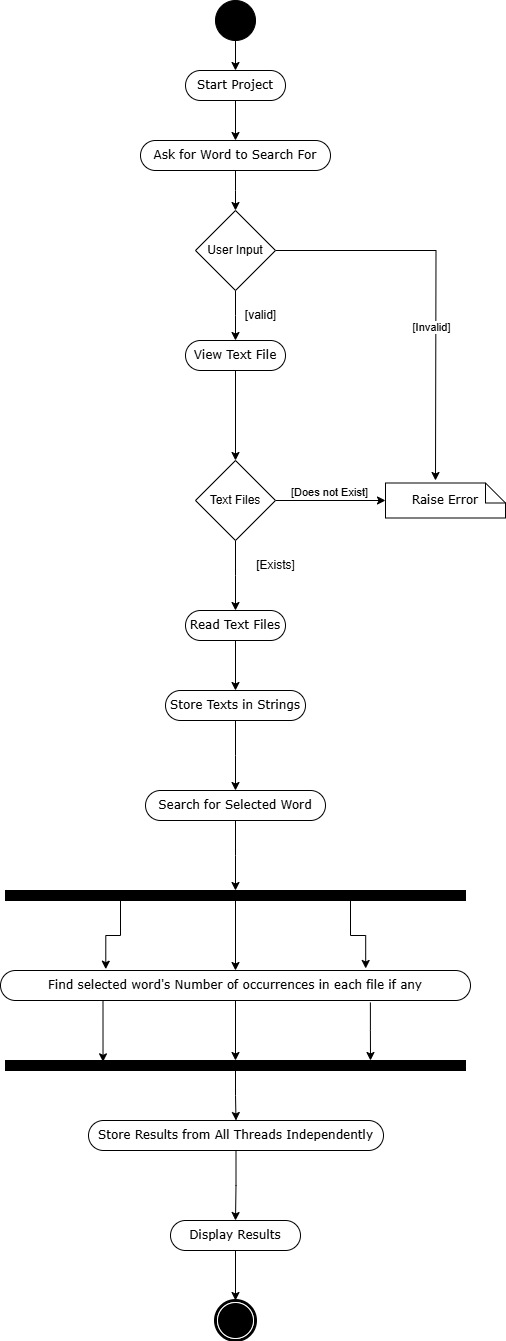

The diagram above was exported from draw.io. Its source (the exported page's mxGraphModel, read from the mxfile embedded in the PNG):
<mxGraphModel dx="1221" dy="-440" grid="1" gridSize="10" guides="1" tooltips="1" connect="1" arrows="1" fold="1" page="1" pageScale="1" pageWidth="850" pageHeight="1100" math="0" shadow="0">
  <root>
    <mxCell id="0" />
    <mxCell id="1" parent="0" />
    <mxCell id="9JvdMXzYf28fYA4I5Dxf-1" style="edgeStyle=orthogonalEdgeStyle;rounded=0;orthogonalLoop=1;jettySize=auto;html=1;exitX=0.5;exitY=1;exitDx=0;exitDy=0;entryX=0.5;entryY=0;entryDx=0;entryDy=0;" edge="1" parent="1" source="9JvdMXzYf28fYA4I5Dxf-2" target="9JvdMXzYf28fYA4I5Dxf-4">
      <mxGeometry relative="1" as="geometry" />
    </mxCell>
    <mxCell id="9JvdMXzYf28fYA4I5Dxf-2" value="" style="ellipse;whiteSpace=wrap;html=1;rounded=0;shadow=0;comic=0;labelBackgroundColor=none;strokeWidth=1;fillColor=#000000;fontFamily=Verdana;fontSize=12;align=center;" vertex="1" parent="1">
      <mxGeometry x="405" y="1110" width="40" height="40" as="geometry" />
    </mxCell>
    <mxCell id="9JvdMXzYf28fYA4I5Dxf-3" style="edgeStyle=orthogonalEdgeStyle;rounded=0;orthogonalLoop=1;jettySize=auto;html=1;exitX=0.5;exitY=1;exitDx=0;exitDy=0;entryX=0.5;entryY=0;entryDx=0;entryDy=0;" edge="1" parent="1" source="9JvdMXzYf28fYA4I5Dxf-4" target="9JvdMXzYf28fYA4I5Dxf-6">
      <mxGeometry relative="1" as="geometry" />
    </mxCell>
    <mxCell id="9JvdMXzYf28fYA4I5Dxf-4" value="Start Project" style="rounded=1;whiteSpace=wrap;html=1;shadow=0;comic=0;labelBackgroundColor=none;strokeWidth=1;fontFamily=Verdana;fontSize=12;align=center;arcSize=50;" vertex="1" parent="1">
      <mxGeometry x="375" y="1180" width="100" height="30" as="geometry" />
    </mxCell>
    <mxCell id="9JvdMXzYf28fYA4I5Dxf-5" style="edgeStyle=orthogonalEdgeStyle;rounded=0;orthogonalLoop=1;jettySize=auto;html=1;exitX=0.5;exitY=1;exitDx=0;exitDy=0;entryX=0.5;entryY=0;entryDx=0;entryDy=0;" edge="1" parent="1" source="9JvdMXzYf28fYA4I5Dxf-6">
      <mxGeometry relative="1" as="geometry">
        <mxPoint x="425" y="1320" as="targetPoint" />
      </mxGeometry>
    </mxCell>
    <mxCell id="9JvdMXzYf28fYA4I5Dxf-6" value="Ask for Word to Search For" style="rounded=1;whiteSpace=wrap;html=1;shadow=0;comic=0;labelBackgroundColor=none;strokeWidth=1;fontFamily=Verdana;fontSize=12;align=center;arcSize=50;" vertex="1" parent="1">
      <mxGeometry x="330" y="1250" width="190" height="30" as="geometry" />
    </mxCell>
    <mxCell id="9JvdMXzYf28fYA4I5Dxf-7" value="[valid]" style="text;html=1;align=center;verticalAlign=middle;resizable=0;points=[];autosize=1;strokeColor=none;fillColor=none;" vertex="1" parent="1">
      <mxGeometry x="425" y="1410" width="50" height="30" as="geometry" />
    </mxCell>
    <mxCell id="9JvdMXzYf28fYA4I5Dxf-8" style="edgeStyle=orthogonalEdgeStyle;rounded=0;orthogonalLoop=1;jettySize=auto;html=1;exitX=0.5;exitY=1;exitDx=0;exitDy=0;entryX=0.5;entryY=0;entryDx=0;entryDy=0;" edge="1" parent="1" source="9JvdMXzYf28fYA4I5Dxf-9" target="9JvdMXzYf28fYA4I5Dxf-17">
      <mxGeometry relative="1" as="geometry" />
    </mxCell>
    <mxCell id="9JvdMXzYf28fYA4I5Dxf-9" value="View Text File" style="rounded=1;whiteSpace=wrap;html=1;shadow=0;comic=0;labelBackgroundColor=none;strokeWidth=1;fontFamily=Verdana;fontSize=12;align=center;arcSize=50;" vertex="1" parent="1">
      <mxGeometry x="375" y="1450" width="100" height="30" as="geometry" />
    </mxCell>
    <mxCell id="9JvdMXzYf28fYA4I5Dxf-10" style="edgeStyle=orthogonalEdgeStyle;rounded=0;orthogonalLoop=1;jettySize=auto;html=1;exitX=0.5;exitY=1;exitDx=0;exitDy=0;" edge="1" parent="1" source="9JvdMXzYf28fYA4I5Dxf-13">
      <mxGeometry relative="1" as="geometry">
        <mxPoint x="425" y="1450" as="targetPoint" />
      </mxGeometry>
    </mxCell>
    <mxCell id="9JvdMXzYf28fYA4I5Dxf-11" style="edgeStyle=orthogonalEdgeStyle;rounded=0;orthogonalLoop=1;jettySize=auto;html=1;exitX=1;exitY=0.5;exitDx=0;exitDy=0;" edge="1" parent="1" source="9JvdMXzYf28fYA4I5Dxf-13">
      <mxGeometry relative="1" as="geometry">
        <mxPoint x="625" y="1590" as="targetPoint" />
      </mxGeometry>
    </mxCell>
    <mxCell id="9JvdMXzYf28fYA4I5Dxf-12" value="[Invalid]" style="edgeLabel;html=1;align=center;verticalAlign=middle;resizable=0;points=[];" vertex="1" connectable="0" parent="9JvdMXzYf28fYA4I5Dxf-11">
      <mxGeometry x="0.2159" y="9" relative="1" as="geometry">
        <mxPoint x="-14" as="offset" />
      </mxGeometry>
    </mxCell>
    <mxCell id="9JvdMXzYf28fYA4I5Dxf-13" value="User Input" style="rhombus;whiteSpace=wrap;html=1;" vertex="1" parent="1">
      <mxGeometry x="385" y="1320" width="80" height="80" as="geometry" />
    </mxCell>
    <mxCell id="9JvdMXzYf28fYA4I5Dxf-14" style="edgeStyle=orthogonalEdgeStyle;rounded=0;orthogonalLoop=1;jettySize=auto;html=1;exitX=1;exitY=0.5;exitDx=0;exitDy=0;entryX=0;entryY=0.5;entryDx=0;entryDy=0;entryPerimeter=0;" edge="1" parent="1" source="9JvdMXzYf28fYA4I5Dxf-17" target="9JvdMXzYf28fYA4I5Dxf-18">
      <mxGeometry relative="1" as="geometry">
        <mxPoint x="535" y="1570" as="targetPoint" />
      </mxGeometry>
    </mxCell>
    <mxCell id="9JvdMXzYf28fYA4I5Dxf-15" value="[Does not Exist]" style="edgeLabel;html=1;align=center;verticalAlign=middle;resizable=0;points=[];" vertex="1" connectable="0" parent="9JvdMXzYf28fYA4I5Dxf-14">
      <mxGeometry x="0.2159" y="9" relative="1" as="geometry">
        <mxPoint x="-14" as="offset" />
      </mxGeometry>
    </mxCell>
    <mxCell id="9JvdMXzYf28fYA4I5Dxf-16" style="edgeStyle=orthogonalEdgeStyle;rounded=0;orthogonalLoop=1;jettySize=auto;html=1;exitX=0.5;exitY=1;exitDx=0;exitDy=0;" edge="1" parent="1" source="9JvdMXzYf28fYA4I5Dxf-17">
      <mxGeometry relative="1" as="geometry">
        <mxPoint x="425" y="1720" as="targetPoint" />
      </mxGeometry>
    </mxCell>
    <mxCell id="9JvdMXzYf28fYA4I5Dxf-17" value="Text Files" style="rhombus;whiteSpace=wrap;html=1;" vertex="1" parent="1">
      <mxGeometry x="385" y="1570" width="80" height="80" as="geometry" />
    </mxCell>
    <mxCell id="9JvdMXzYf28fYA4I5Dxf-18" value="Raise Error" style="shape=note;whiteSpace=wrap;html=1;rounded=0;shadow=0;comic=0;labelBackgroundColor=none;strokeWidth=1;fontFamily=Verdana;fontSize=12;align=center;size=20;" vertex="1" parent="1">
      <mxGeometry x="575" y="1592.5" width="120" height="35" as="geometry" />
    </mxCell>
    <mxCell id="9JvdMXzYf28fYA4I5Dxf-19" value="[Exists]" style="text;html=1;align=center;verticalAlign=middle;resizable=0;points=[];autosize=1;strokeColor=none;fillColor=none;" vertex="1" parent="1">
      <mxGeometry x="435" y="1660" width="60" height="30" as="geometry" />
    </mxCell>
    <mxCell id="9JvdMXzYf28fYA4I5Dxf-20" style="edgeStyle=orthogonalEdgeStyle;rounded=0;orthogonalLoop=1;jettySize=auto;html=1;exitX=0.5;exitY=1;exitDx=0;exitDy=0;entryX=0.5;entryY=0;entryDx=0;entryDy=0;" edge="1" parent="1" source="9JvdMXzYf28fYA4I5Dxf-21" target="9JvdMXzYf28fYA4I5Dxf-23">
      <mxGeometry relative="1" as="geometry" />
    </mxCell>
    <mxCell id="9JvdMXzYf28fYA4I5Dxf-21" value="Read Text Files" style="rounded=1;whiteSpace=wrap;html=1;shadow=0;comic=0;labelBackgroundColor=none;strokeWidth=1;fontFamily=Verdana;fontSize=12;align=center;arcSize=50;" vertex="1" parent="1">
      <mxGeometry x="375" y="1720" width="100" height="30" as="geometry" />
    </mxCell>
    <mxCell id="9JvdMXzYf28fYA4I5Dxf-22" style="edgeStyle=orthogonalEdgeStyle;rounded=0;orthogonalLoop=1;jettySize=auto;html=1;exitX=0.5;exitY=1;exitDx=0;exitDy=0;" edge="1" parent="1" source="9JvdMXzYf28fYA4I5Dxf-23">
      <mxGeometry relative="1" as="geometry">
        <mxPoint x="425" y="1900" as="targetPoint" />
      </mxGeometry>
    </mxCell>
    <mxCell id="9JvdMXzYf28fYA4I5Dxf-23" value="Store Texts in Strings" style="rounded=1;whiteSpace=wrap;html=1;shadow=0;comic=0;labelBackgroundColor=none;strokeWidth=1;fontFamily=Verdana;fontSize=12;align=center;arcSize=50;" vertex="1" parent="1">
      <mxGeometry x="355" y="1800" width="140" height="30" as="geometry" />
    </mxCell>
    <mxCell id="9JvdMXzYf28fYA4I5Dxf-24" style="edgeStyle=orthogonalEdgeStyle;rounded=0;orthogonalLoop=1;jettySize=auto;html=1;exitX=0.5;exitY=1;exitDx=0;exitDy=0;entryX=0.5;entryY=0;entryDx=0;entryDy=0;" edge="1" parent="1" source="9JvdMXzYf28fYA4I5Dxf-25">
      <mxGeometry relative="1" as="geometry">
        <mxPoint x="425" y="2000" as="targetPoint" />
      </mxGeometry>
    </mxCell>
    <mxCell id="9JvdMXzYf28fYA4I5Dxf-25" value="Search for Selected Word" style="rounded=1;whiteSpace=wrap;html=1;shadow=0;comic=0;labelBackgroundColor=none;strokeWidth=1;fontFamily=Verdana;fontSize=12;align=center;arcSize=50;" vertex="1" parent="1">
      <mxGeometry x="335" y="1900" width="180" height="30" as="geometry" />
    </mxCell>
    <mxCell id="9JvdMXzYf28fYA4I5Dxf-30" style="edgeStyle=orthogonalEdgeStyle;rounded=0;orthogonalLoop=1;jettySize=auto;html=1;exitX=0.25;exitY=1;exitDx=0;exitDy=0;entryX=0.224;entryY=-0.044;entryDx=0;entryDy=0;entryPerimeter=0;" edge="1" parent="1" source="9JvdMXzYf28fYA4I5Dxf-33" target="9JvdMXzYf28fYA4I5Dxf-36">
      <mxGeometry relative="1" as="geometry">
        <mxPoint x="325" y="2060" as="targetPoint" />
      </mxGeometry>
    </mxCell>
    <mxCell id="9JvdMXzYf28fYA4I5Dxf-31" style="edgeStyle=orthogonalEdgeStyle;rounded=0;orthogonalLoop=1;jettySize=auto;html=1;exitX=0.5;exitY=1;exitDx=0;exitDy=0;entryX=0.5;entryY=0;entryDx=0;entryDy=0;" edge="1" parent="1" source="9JvdMXzYf28fYA4I5Dxf-33" target="9JvdMXzYf28fYA4I5Dxf-36">
      <mxGeometry relative="1" as="geometry">
        <mxPoint x="535" y="2070" as="targetPoint" />
      </mxGeometry>
    </mxCell>
    <mxCell id="9JvdMXzYf28fYA4I5Dxf-32" style="edgeStyle=orthogonalEdgeStyle;rounded=0;orthogonalLoop=1;jettySize=auto;html=1;exitX=0.75;exitY=1;exitDx=0;exitDy=0;entryX=0.777;entryY=-0.067;entryDx=0;entryDy=0;entryPerimeter=0;" edge="1" parent="1" source="9JvdMXzYf28fYA4I5Dxf-33" target="9JvdMXzYf28fYA4I5Dxf-36">
      <mxGeometry relative="1" as="geometry">
        <mxPoint x="735" y="2060" as="targetPoint" />
      </mxGeometry>
    </mxCell>
    <mxCell id="9JvdMXzYf28fYA4I5Dxf-33" value="" style="whiteSpace=wrap;html=1;rounded=0;shadow=0;comic=0;labelBackgroundColor=none;strokeWidth=1;fillColor=#000000;fontFamily=Verdana;fontSize=12;align=center;rotation=0;" vertex="1" parent="1">
      <mxGeometry x="195" y="2000" width="460" height="10" as="geometry" />
    </mxCell>
    <mxCell id="9JvdMXzYf28fYA4I5Dxf-34" style="edgeStyle=orthogonalEdgeStyle;rounded=0;orthogonalLoop=1;jettySize=auto;html=1;exitX=0.5;exitY=1;exitDx=0;exitDy=0;" edge="1" parent="1" source="9JvdMXzYf28fYA4I5Dxf-36" target="9JvdMXzYf28fYA4I5Dxf-38">
      <mxGeometry relative="1" as="geometry" />
    </mxCell>
    <mxCell id="9JvdMXzYf28fYA4I5Dxf-35" style="edgeStyle=orthogonalEdgeStyle;rounded=0;orthogonalLoop=1;jettySize=auto;html=1;exitX=0.787;exitY=1.067;exitDx=0;exitDy=0;exitPerimeter=0;" edge="1" parent="1" source="9JvdMXzYf28fYA4I5Dxf-36">
      <mxGeometry relative="1" as="geometry">
        <mxPoint x="560" y="2170" as="targetPoint" />
      </mxGeometry>
    </mxCell>
    <mxCell id="9JvdMXzYf28fYA4I5Dxf-36" value="Find selected word's Number of occurrences in each file if any" style="rounded=1;whiteSpace=wrap;html=1;shadow=0;comic=0;labelBackgroundColor=none;strokeWidth=1;fontFamily=Verdana;fontSize=12;align=center;arcSize=50;" vertex="1" parent="1">
      <mxGeometry x="190" y="2080" width="470" height="30" as="geometry" />
    </mxCell>
    <mxCell id="9JvdMXzYf28fYA4I5Dxf-37" style="edgeStyle=orthogonalEdgeStyle;rounded=0;orthogonalLoop=1;jettySize=auto;html=1;exitX=0.5;exitY=1;exitDx=0;exitDy=0;entryX=0.5;entryY=0;entryDx=0;entryDy=0;" edge="1" parent="1" source="9JvdMXzYf28fYA4I5Dxf-38" target="9JvdMXzYf28fYA4I5Dxf-41">
      <mxGeometry relative="1" as="geometry" />
    </mxCell>
    <mxCell id="9JvdMXzYf28fYA4I5Dxf-38" value="" style="whiteSpace=wrap;html=1;rounded=0;shadow=0;comic=0;labelBackgroundColor=none;strokeWidth=1;fillColor=#000000;fontFamily=Verdana;fontSize=12;align=center;rotation=0;" vertex="1" parent="1">
      <mxGeometry x="195" y="2170" width="460" height="10" as="geometry" />
    </mxCell>
    <mxCell id="9JvdMXzYf28fYA4I5Dxf-39" style="edgeStyle=orthogonalEdgeStyle;rounded=0;orthogonalLoop=1;jettySize=auto;html=1;exitX=0.25;exitY=1;exitDx=0;exitDy=0;entryX=0.212;entryY=0.133;entryDx=0;entryDy=0;entryPerimeter=0;" edge="1" parent="1" source="9JvdMXzYf28fYA4I5Dxf-36" target="9JvdMXzYf28fYA4I5Dxf-38">
      <mxGeometry relative="1" as="geometry">
        <Array as="points">
          <mxPoint x="293" y="2110" />
        </Array>
      </mxGeometry>
    </mxCell>
    <mxCell id="9JvdMXzYf28fYA4I5Dxf-40" style="edgeStyle=orthogonalEdgeStyle;rounded=0;orthogonalLoop=1;jettySize=auto;html=1;exitX=0.5;exitY=1;exitDx=0;exitDy=0;entryX=0.5;entryY=0;entryDx=0;entryDy=0;" edge="1" parent="1" source="9JvdMXzYf28fYA4I5Dxf-41" target="9JvdMXzYf28fYA4I5Dxf-43">
      <mxGeometry relative="1" as="geometry" />
    </mxCell>
    <mxCell id="9JvdMXzYf28fYA4I5Dxf-41" value="Store Results from All Threads Independently" style="rounded=1;whiteSpace=wrap;html=1;shadow=0;comic=0;labelBackgroundColor=none;strokeWidth=1;fontFamily=Verdana;fontSize=12;align=center;arcSize=50;" vertex="1" parent="1">
      <mxGeometry x="278" y="2230" width="295" height="30" as="geometry" />
    </mxCell>
    <mxCell id="9JvdMXzYf28fYA4I5Dxf-42" style="edgeStyle=orthogonalEdgeStyle;rounded=0;orthogonalLoop=1;jettySize=auto;html=1;exitX=0.5;exitY=1;exitDx=0;exitDy=0;entryX=0.5;entryY=0;entryDx=0;entryDy=0;" edge="1" parent="1" source="9JvdMXzYf28fYA4I5Dxf-43" target="9JvdMXzYf28fYA4I5Dxf-44">
      <mxGeometry relative="1" as="geometry" />
    </mxCell>
    <mxCell id="9JvdMXzYf28fYA4I5Dxf-43" value="Display Results" style="rounded=1;whiteSpace=wrap;html=1;shadow=0;comic=0;labelBackgroundColor=none;strokeWidth=1;fontFamily=Verdana;fontSize=12;align=center;arcSize=50;" vertex="1" parent="1">
      <mxGeometry x="360" y="2330" width="130" height="30" as="geometry" />
    </mxCell>
    <mxCell id="9JvdMXzYf28fYA4I5Dxf-44" value="" style="shape=mxgraph.bpmn.shape;html=1;verticalLabelPosition=bottom;labelBackgroundColor=#ffffff;verticalAlign=top;perimeter=ellipsePerimeter;outline=end;symbol=terminate;rounded=0;shadow=0;comic=0;strokeWidth=1;fontFamily=Verdana;fontSize=12;align=center;" vertex="1" parent="1">
      <mxGeometry x="405" y="2410" width="40" height="40" as="geometry" />
    </mxCell>
  </root>
</mxGraphModel>